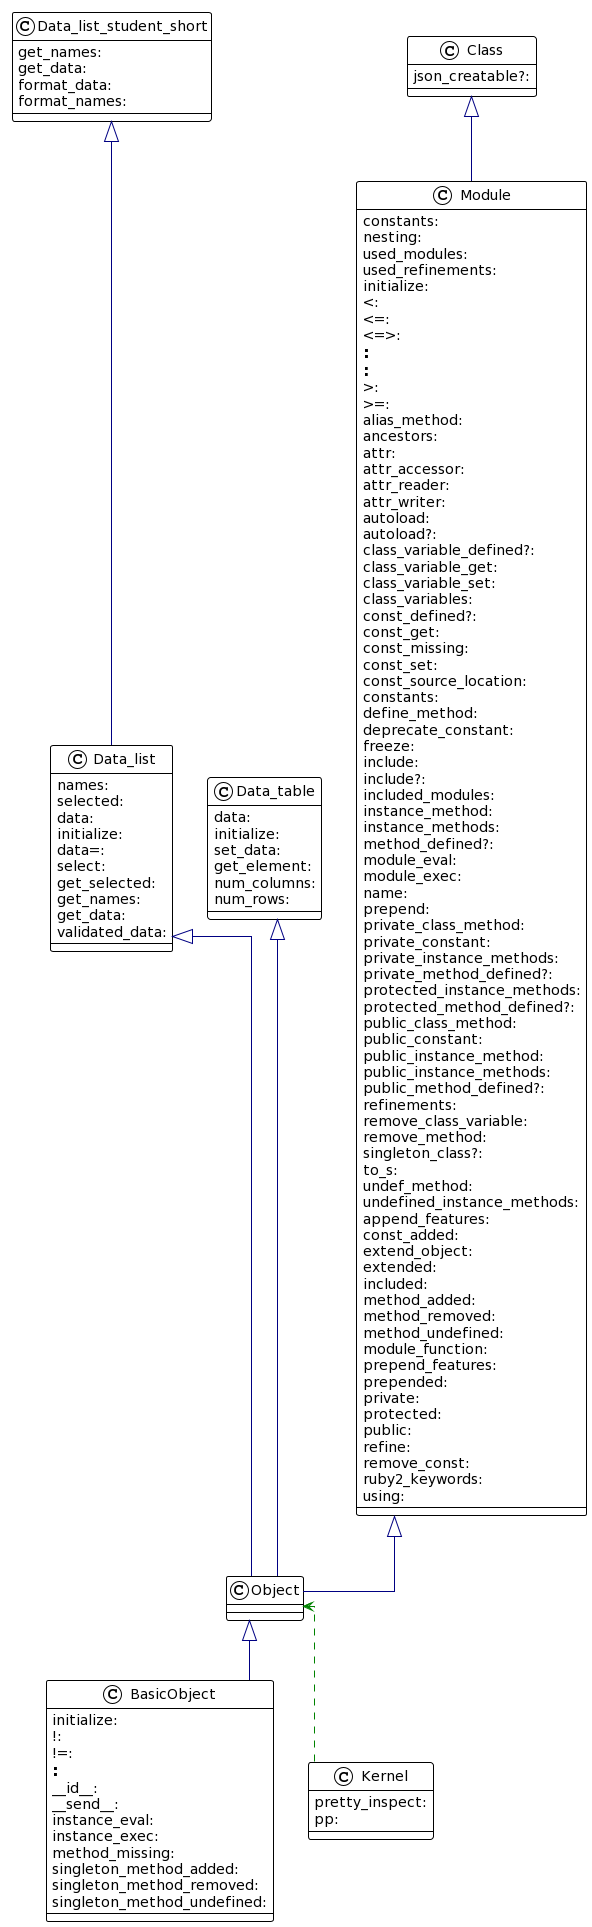

The diagram above was rendered by PlantUML. Its source (embedded in the PNG):
@startuml
!theme plain
top to bottom direction
skinparam linetype ortho

class BasicObject {
   initialize: 
   !: 
   !=: 
   ==: 
   __id__: 
   __send__: 
   instance_eval: 
   instance_exec: 
   method_missing: 
   singleton_method_added: 
   singleton_method_removed: 
   singleton_method_undefined: 
}
class Class {
   json_creatable?: 
}
class Data_list {
   names: 
   selected: 
   data: 
   initialize: 
   data=: 
   select: 
   get_selected: 
   get_names: 
   get_data: 
   validated_data: 
}
class Data_list_student_short {
   get_names: 
   get_data: 
   format_data: 
   format_names: 
}
class Data_table {
   data: 
   initialize: 
   set_data: 
   get_element: 
   num_columns: 
   num_rows: 
}
class Kernel {
   pretty_inspect: 
   pp: 
}
class Module {
   constants: 
   nesting: 
   used_modules: 
   used_refinements: 
   initialize: 
   <: 
   <=: 
   <=>: 
   ==: 
   ===: 
   >: 
   >=: 
   alias_method: 
   ancestors: 
   attr: 
   attr_accessor: 
   attr_reader: 
   attr_writer: 
   autoload: 
   autoload?: 
   class_variable_defined?: 
   class_variable_get: 
   class_variable_set: 
   class_variables: 
   const_defined?: 
   const_get: 
   const_missing: 
   const_set: 
   const_source_location: 
   constants: 
   define_method: 
   deprecate_constant: 
   freeze: 
   include: 
   include?: 
   included_modules: 
   instance_method: 
   instance_methods: 
   method_defined?: 
   module_eval: 
   module_exec: 
   name: 
   prepend: 
   private_class_method: 
   private_constant: 
   private_instance_methods: 
   private_method_defined?: 
   protected_instance_methods: 
   protected_method_defined?: 
   public_class_method: 
   public_constant: 
   public_instance_method: 
   public_instance_methods: 
   public_method_defined?: 
   refinements: 
   remove_class_variable: 
   remove_method: 
   singleton_class?: 
   to_s: 
   undef_method: 
   undefined_instance_methods: 
   append_features: 
   const_added: 
   extend_object: 
   extended: 
   included: 
   method_added: 
   method_removed: 
   method_undefined: 
   module_function: 
   prepend_features: 
   prepended: 
   private: 
   protected: 
   public: 
   refine: 
   remove_const: 
   ruby2_keywords: 
   using: 
}
class Object

Class                    ^-[#000082,plain]-  Module                  
Data_list                ^-[#000082,plain]-  Object                  
Data_list_student_short  ^-[#000082,plain]-  Data_list               
Data_table               ^-[#000082,plain]-  Object                  
Module                   ^-[#000082,plain]-  Object                  
Object                   ^-[#000082,plain]-  BasicObject             
Object                   <-[#008200,dashed]-  Kernel
@enduml